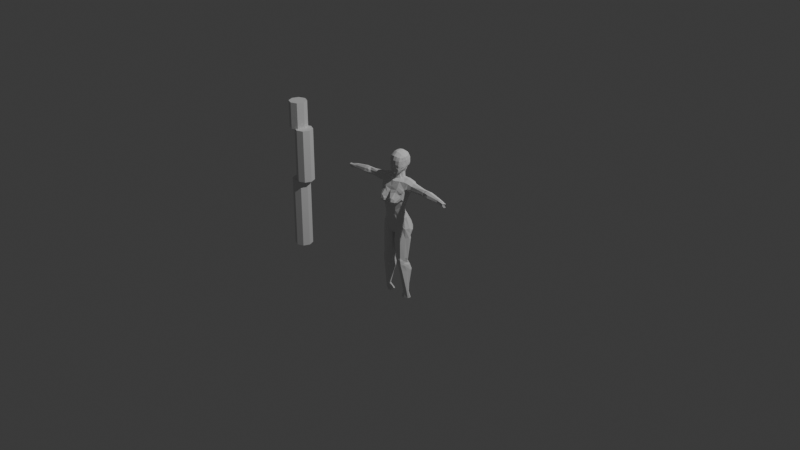 # Source: lp_body.blend  (saved by Blender 4.0.36; exported with 4.5.12 LTS)
import bpy
from mathutils import Matrix  # noqa: F401  (used for matrix-valued properties, if any)

bpy.ops.wm.read_factory_settings(use_empty=True)
scene = bpy.context.scene
scene.name = 'Scene'

# ---- collections
col_collection = bpy.data.collections.new('Collection'); scene.collection.children.link(col_collection)

# ---- world
world_world = bpy.data.worlds.new('World'); scene.world = world_world
world_world.use_nodes = True; world_world.node_tree.nodes.clear()
_N = world_world.node_tree.nodes; _L = world_world.node_tree.links
n0 = _N.new('ShaderNodeOutputWorld'); n0.name = 'World Output'; n0.location = (300, 300)
n1 = _N.new('ShaderNodeBackground'); n1.name = 'Background'; n1.location = (10, 300)
n1.inputs[0].default_value = (0.05088, 0.05088, 0.05088, 1.0)
_L.new(n1.outputs[0], n0.inputs[0])
n0.is_active_output = True
world_world.color = (0.05088, 0.05088, 0.05088)
world_world.use_sun_shadow = False
world_world.sun_shadow_jitter_overblur = 0.0

# ---- cameras
cam_camera = bpy.data.cameras.new('Camera')
cam_camera.clip_end = 100.0
cam_camera.ortho_scale = 7.314

# ---- lights
light_light = bpy.data.lights.new('Light', 'POINT')
light_light.transmission_factor = 0.0
light_light.use_soft_falloff = False
light_light.energy = 1000.0
light_light.shadow_soft_size = 0.1
light_light.shadow_maximum_resolution = 0.006
light_light.use_absolute_resolution = True

# ---- meshes
me_cylinder = bpy.data.meshes.new('Cylinder')
me_cylinder.from_pydata([(0.1219, 0.02889, -0.8503), (0.6912, -0.01648, 0.3856), (0.1529, 0.01781, -0.8503), (0.6763, -0.02089, 0.3779), (0.1692, -0.002801, -0.8503), (0.6742, -0.02816, 0.3652), (0.1576, -0.02796, -0.8503), (0.6695, -0.04953, 0.3712), (0.1212, -0.04791, -0.8503), (0.6717, -0.06609, 0.3937), (0.08338, -0.0436, -0.8503), (0.6715, -0.06629, 0.4169), (0.08698, -0.004794, -0.8503), (0.6724, -0.05138, 0.4248), (0.09523, 0.02922, -0.8503), (0.685, -0.03187, 0.4085), (0.04595, 0.008981, 0.5354), (0.1007, 0.07341, 0.4371), (0.1538, 0.05018, 0.3685), (0.1578, -0.01088, -0.09244), (0.1543, 0.02186, 0.3555), (0.15, -0.0569, -0.04906), (0.1508, -0.0581, 0.3656), (0.097, -0.08575, 0.05149), (0.02796, -0.01474, 0.5239), (0.05529, -0.1041, -0.04877), (0.1322, -0.05208, 0.4595), (0.0179, -0.07609, -0.1289), (0.1305, 0.001072, 0.4845), (0.02089, -0.02845, -0.1086), (0.1133, 0.04739, 0.4727), (0.04188, 0.003377, -0.1388), (0.1333, 0.03083, -0.1337), (0.03483, 0.04875, 0.5198), (0.1525, -0.07701, 0.393), (0.0, 0.06394, 0.5105), (0.0, 0.03262, -0.0797), (0.0, 0.07912, 0.4334), (0.0, -0.04236, 0.4653), (0.0, -0.07842, -0.121), (0.0567, 0.01545, 0.7355), (0.0, -0.03003, -0.1087), (0.0, 0.06094, 0.4614), (0.0, 0.005692, -0.09585), (0.0, -0.07554, 0.4446), (0.0, -0.1239, 0.01973), (0.0, -0.03307, 0.5176), (0.03212, 0.05509, 0.4676), (0.04093, -0.01878, 0.4721), (0.05487, 0.01037, 0.4802), (0.09632, -0.09444, 0.1), (0.06056, -0.1197, 0.1158), (0.1241, -0.01994, 0.1076), (0.07193, 0.01775, 0.09797), (0.1226, -0.05623, 0.09903), (0.0, 0.01035, 0.04128), (0.0, -0.1403, 0.1541), (0.1031, -0.008759, 0.1328), (0.0, 0.004393, 0.06775), (0.06901, -0.1221, 0.1576), (0.07168, -0.1106, 0.06256), (0.1192, -0.0615, 0.1364), (0.05246, -0.02157, 0.7275), (0.09939, -0.09703, 0.1456), (0.06325, 0.01075, 0.1098), (0.0, -0.1377, 0.1881), (0.0, -0.1361, 0.1129), (0.0, 0.04862, -0.06852), (0.1023, 0.07846, -0.01717), (0.04639, 0.085, 0.7096), (0.0, 0.09768, 0.7161), (0.0, -0.02814, 0.7442), (0.0, -0.0678, 0.7075), (0.0, -0.08151, 0.5317), (0.03783, -0.06899, 0.5376), (0.0623, -0.0486, 0.6961), (0.07636, -0.009897, 0.5716), (0.08402, 0.001199, 0.7036), (0.0737, 0.02101, 0.578), (0.0846, 0.02407, 0.7048), (0.0772, 0.04463, 0.7075), (0.05853, 0.04118, 0.5715), (0.06186, -0.04516, 0.5559), (0.07594, -0.02579, 0.6949), (0.3502, 0.0105, 0.4147), (0.3838, 0.01199, 0.4179), (0.4111, 0.01045, 0.4224), (0.4102, 0.002002, 0.3876), (0.375, 0.0003841, 0.3892), (0.3533, 0.003213, 0.3842), (0.4074, -0.01799, 0.3732), (0.3757, -0.01778, 0.3769), (0.3576, -0.01406, 0.3739), (0.4028, -0.0434, 0.3851), (0.3764, -0.03676, 0.3921), (0.3575, -0.03741, 0.39), (0.4113, -0.04743, 0.4364), (0.3851, -0.03882, 0.429), (0.3636, -0.03884, 0.432), (0.4194, -0.02556, 0.4559), (0.3909, -0.02092, 0.45), (0.3677, -0.02488, 0.453), (0.4163, 0.0001464, 0.4462), (0.3919, 0.001263, 0.4457), (0.3558, 0.005274, 0.4443), (0.4036, -0.05504, 0.404), (0.3813, -0.04799, 0.4067), (0.3608, -0.04457, 0.4086), (0.1418, -0.02167, -0.4166), (0.1385, -0.01525, -0.4413), (0.15, -0.01122, -0.4656), (0.1331, -0.06723, -0.412), (0.1369, -0.06312, -0.4398), (0.143, -0.05626, -0.4646), (0.1215, -0.1018, -0.4039), (0.124, -0.09904, -0.4367), (0.1245, -0.09696, -0.4572), (0.07617, -0.1054, -0.4067), (0.08692, -0.09874, -0.4679), (0.0468, -0.05365, -0.4376), (0.05346, -0.05188, -0.4557), (0.05613, -0.05149, -0.4888), (0.05604, 0.003605, -0.4411), (0.05876, -0.001201, -0.4602), (0.05735, 0.003468, -0.4882), (0.08877, 0.02073, -0.429), (0.09394, 0.02433, -0.451), (0.09186, 0.03498, -0.4788), (0.1358, 0.02119, -0.4665), (0.1324, 0.01008, -0.442), (0.126, 0.00293, -0.425), (0.06226, 0.002561, 0.1897), (0.07156, 0.01407, 0.2254), (0.07088, 0.05335, 0.3029), (0.0, 0.007943, 0.1887), (0.0, 0.03054, 0.2296), (0.0, 0.04927, 0.2754), (0.1244, 0.02691, 0.3046), (0.1165, -0.00647, 0.2336), (0.1107, -0.02398, 0.1746), (0.09681, -0.16, 0.2953), (0.07176, -0.1856, 0.2697), (0.1144, -0.1033, 0.2531), (0.1472, -0.004082, 0.3093), (0.1363, -0.03521, 0.2409), (0.1243, -0.05661, 0.1865), (0.149, -0.06158, 0.3268), (0.1368, -0.0721, 0.2638), (0.1232, -0.08029, 0.2073), (0.0, -0.1157, 0.3624), (0.0, -0.1281, 0.2391), (0.1285, 0.006715, -0.381), (0.1422, 0.02917, -0.1793), (0.1593, -0.01163, -0.1602), (0.1475, -0.02584, -0.3818), (0.1413, -0.04961, -0.1536), (0.1383, -0.0565, -0.3825), (0.1162, -0.09906, -0.1414), (0.1153, -0.09695, -0.3776), (0.05434, -0.1115, -0.1384), (0.07387, -0.1054, -0.3823), (0.01288, -0.08126, -0.1933), (0.03484, -0.065, -0.3864), (0.009781, -0.04347, -0.1911), (0.04009, -0.003115, -0.3951), (0.03064, 0.01194, -0.1839), (0.08057, 0.02464, -0.3891), (0.1586, 0.00341, -0.526), (0.1562, -0.01083, -0.7726), (0.1488, -0.03317, -0.5312), (0.1599, -0.02532, -0.7721), (0.13, -0.08191, -0.5267), (0.1531, -0.04117, -0.7645), (0.08267, -0.0768, -0.5413), (0.1308, -0.05038, -0.7565), (0.04312, -0.04056, -0.5562), (0.1124, -0.04687, -0.7712), (0.05049, 0.005057, -0.5473), (0.1146, -0.03007, -0.778), (0.09398, 0.05134, -0.5357), (0.1169, -0.008588, -0.7833), (0.1337, -0.000137, -0.7798), (0.1472, 0.03799, -0.5279), (0.464, 0.01354, 0.4156), (0.6019, -0.009866, 0.416), (0.5974, -0.01042, 0.3946), (0.4602, -0.001871, 0.3913), (0.5908, -0.02724, 0.3826), (0.4545, -0.0243, 0.3717), (0.5912, -0.04131, 0.386), (0.4518, -0.04714, 0.3837), (0.5857, -0.05183, 0.4217), (0.4529, -0.05316, 0.4331), (0.5894, -0.04156, 0.4328), (0.4606, -0.03088, 0.4545), (0.5974, -0.02314, 0.4319), (0.4647, 0.0008778, 0.4455), (0.5902, -0.05784, 0.4025), (0.4524, -0.06312, 0.4043), (0.1868, 0.03362, 0.3791), (0.1669, 0.04006, 0.3771), (0.1811, 0.01248, 0.372), (0.1612, 0.01602, 0.3678), (0.1885, -0.04416, 0.3784), (0.1638, -0.05033, 0.3784), (0.219, -0.04254, 0.4418), (0.1739, -0.04907, 0.455), (0.2217, -0.01032, 0.4636), (0.1875, -0.00487, 0.4756), (0.2148, 0.02797, 0.4536), (0.1911, 0.0378, 0.4642), (0.212, -0.05043, 0.4055), (0.1745, -0.06174, 0.4022), (0.1731, 0.05675, 0.4306), (0.2037, 0.04448, 0.4221), (0.0, 0.01287, 0.754), (0.0, 0.08545, 0.5612), (0.0, 0.1121, 0.6081), (0.0, 0.1161, 0.6615), (0.08468, 0.0001201, 0.6033), (0.08655, 0.01201, 0.6227), (0.09045, 0.009492, 0.6692), (0.05505, 0.09802, 0.6715), (0.04804, 0.104, 0.6112), (0.04092, 0.07316, 0.5702), (0.0, -0.08172, 0.6661), (0.0, -0.0826, 0.6231), (0.0, -0.07695, 0.5914), (0.05546, -0.06377, 0.5929), (0.05725, -0.06688, 0.6216), (0.06293, -0.061, 0.6629), (0.08174, 0.04347, 0.6101), (0.08323, 0.05053, 0.6297), (0.08667, 0.03782, 0.6739), (0.07684, 0.06244, 0.6761), (0.07404, 0.07673, 0.6272), (0.07258, 0.06469, 0.5978), (0.07994, -0.03072, 0.5985), (0.08296, -0.02156, 0.6227), (0.08349, -0.01805, 0.6623), (0.08146, -0.1057, -0.4437), (0.01426, -0.1489, 0.2465), (0.07339, -0.06396, 0.4559), (0.08046, -0.1291, 0.2205), (0.04815, -0.1752, 0.3016), (0.03655, 0.05507, -0.08826), (0.01967, 0.07305, -0.01889), (0.005951, 0.01253, 0.05356), (0.02205, 0.01695, 0.05936), (0.08595, -0.1487, 0.227), (0.1485, -0.07801, 0.3552), (0.1482, -0.08979, 0.3799), (0.1391, -0.09976, 0.2895), (0.1156, -0.1323, 0.2582), (0.0522, 0.02428, 0.0808), (0.02744, 0.07904, -0.05496), (0.02418, 0.00779, 0.07822), (0.07431, -0.09264, 0.4115), (0.0, -0.1021, 0.3936), (0.08361, -0.1688, 0.2407), (0.1053, -0.1618, 0.2636), (0.03909, -0.1765, 0.257), (0.021, -0.141, 0.3369), (0.1337, -0.1092, 0.309), (0.1112, -0.1161, 0.3401), (0.1257, -0.1094, 0.3248), (0.07101, -0.173, 0.305), (0.07561, -0.1112, 0.3799), (0.07227, -0.1244, 0.3545), (0.008088, 0.05857, -0.06368), (0.0, 0.04672, -0.04333), (0.002078, 0.05643, -0.03529), (0.1222, 0.07017, -0.09594), (0.09107, 0.02723, -0.1301), (0.1088, 0.08439, -0.05281), (0.07307, 0.09145, -0.05908), (0.06273, 0.08325, -0.02013), (0.08078, 0.07295, -0.09701), (0.01382, 0.03984, -0.08047), (0.01422, 0.008786, -0.09594), (0.09067, 0.05728, 0.03425), (0.05053, 0.05963, 0.02615), (0.1108, -0.007267, 0.1176), (0.0, 0.03845, -0.001372), (0.002087, 0.04575, 0.0197), (0.01924, 0.0539, 0.02091), (0.137, -0.02746, 0.07687), (0.1613, -0.009951, -0.04805), (0.04908, 0.01381, 0.09886), (0.1505, 0.02182, -0.1274), (0.1347, 0.06424, -0.04277), (0.09941, 0.02287, 0.08554), (0.1439, 0.05512, -0.08216), (0.1249, 0.04501, 0.02393), (0.0724, 0.009781, 0.1166), (0.07893, 0.01335, 0.1076), (0.1603, 0.00994, -0.1157), (0.1029, 0.01093, 0.1041), (0.1416, 0.001958, 0.02133), (0.08186, 0.002866, 0.1231), (0.1228, 0.006634, 0.08283), (0.1611, 0.02306, -0.07324), (0.08572, 0.006609, 0.1171), (0.0, -0.1005, -0.08569), (0.0, -0.1133, -0.04944), (0.1196, -0.03221, 0.1336), (0.1182, -0.04005, 0.1633), (0.09283, 0.000252, 0.2274), (0.09409, -0.01439, 0.1833), (0.08118, 0.006716, 0.2261), (0.08085, -0.007854, 0.187), (0.0212, 0.02676, 0.2285), (0.02715, 0.005156, 0.1893), (0.04834, 0.00356, 0.1896), (0.03812, 0.02266, 0.2275), (0.1265, -0.05496, 0.0702), (0.03872, -0.09181, -0.09953), (0.07184, -0.1041, 0.02454), (0.1206, -0.08947, -0.01861), (0.03082, -0.134, 0.1307), (0.03224, -0.1293, 0.1006), (0.01521, -0.0772, -0.12), (0.03292, -0.131, 0.1756), (0.04847, -0.1037, -0.04281), (0.02973, -0.09116, -0.09431), (0.0411, -0.118, 0.01653), (0.05018, -0.1721, 0.2431), (0.02625, -0.129, 0.224), (0.03774, -0.1509, 0.2308), (0.0, -0.1223, 0.2795), (0.03725, -0.1751, 0.2784), (0.01383, -0.1458, 0.2807), (0.1314, -0.1064, 0.3584), (0.1393, -0.09533, 0.3424), (0.1438, -0.09129, 0.3361), (0.02527, 0.1076, 0.6623), (0.01728, 0.05951, 0.5129), (0.02207, 0.1091, 0.6083), (0.0197, 0.07995, 0.5627), (0.01072, 0.05732, 0.4606), (0.02301, 0.09597, 0.714), (0.0, 0.05254, 0.7489), (0.05586, 0.04812, 0.7346), (0.03328, 0.05013, 0.7441), (0.03331, 0.01261, 0.7474), (0.02709, -0.02308, 0.739), (0.03102, -0.0622, 0.7042), (0.05384, -0.0662, 0.5672), (0.06851, -0.03919, 0.5752), (0.0, -0.07518, 0.562), (0.08211, -0.006226, 0.5858), (0.05752, 0.06612, 0.5822), (0.06872, 0.06604, 0.7114), (0.06295, 0.09039, 0.618), (0.06996, 0.08272, 0.6763), (0.03008, -0.07953, 0.6234), (0.006331, -0.0786, 0.5327), (0.03142, -0.07504, 0.5936), (0.02876, -0.07615, 0.6639), (0.02796, -0.07109, 0.564), (0.07021, -0.03265, 0.6952), (0.06896, -0.0482, 0.594), (0.06267, -0.05381, 0.5712), (0.07043, -0.04673, 0.6206), (0.07265, -0.04132, 0.6619), (0.04904, -0.05996, 0.544), (0.04858, 0.03609, 0.5356), (0.05079, 0.03216, 0.4752), (0.04649, -0.001892, 0.4686), (0.03757, -0.004072, 0.5293), (0.04884, -0.03312, 0.546), (0.0, -0.07412, 0.5235), (0.02982, -0.04986, 0.5332), (0.05929, -0.01927, 0.5578), (0.06573, -0.02754, 0.5631), (0.01356, -0.03632, 0.4667), (0.001782, -0.07108, 0.5242), (0.01024, -0.02958, 0.5185), (0.0182, -0.02322, 0.5202), (0.01574, -0.05757, 0.5286), (0.02383, -0.03098, 0.468)], [], [(184, 1, 3, 185), (185, 3, 5, 187), (187, 5, 7, 189), (189, 7, 9, 197), (197, 9, 11, 191), (191, 11, 13, 193), (3, 1, 15, 13, 11, 9, 7, 5), (193, 13, 15, 195), (195, 15, 1, 184), (0, 2, 4, 6, 8, 10, 12, 14), (165, 31, 273, 32, 152), (163, 29, 31, 165), (161, 27, 29, 163), (159, 316, 27, 161), (157, 318, 25, 159), (155, 21, 318, 157), (21, 315, 23, 318), (153, 19, 21, 155), (19, 287, 286, 315, 21), (152, 32, 289, 296, 19, 153), (45, 325, 320, 66), (49, 16, 369, 368), (47, 33, 366, 367), (28, 49, 368, 48, 26), (29, 41, 43, 279), (131, 64, 288, 313), (25, 317, 325, 323), (30, 47, 367, 49, 28), (303, 324, 323, 304), (57, 282, 297, 302), (26, 48, 242), (27, 321, 39, 41, 29), (17, 37, 42, 339, 47, 30), (356, 376, 379, 74), (47, 339, 336, 33), (40, 79, 80, 342), (62, 83, 77), (54, 52, 305, 61), (269, 271, 246, 255), (50, 54, 61, 63), (56, 319, 322, 65), (58, 247, 55), (146, 143, 20, 22), (50, 63, 59, 51), (251, 257, 267, 332), (137, 133, 17, 18), (143, 137, 18, 20), (251, 332, 333, 250), (38, 375, 377, 46), (57, 302, 299), (32, 273, 277, 272), (66, 320, 319, 56), (67, 270, 271, 269), (222, 335, 340, 69), (278, 269, 255, 245), (40, 342, 343, 344), (225, 358, 346, 72), (16, 78, 76, 373), (62, 345, 346, 75), (233, 79, 77, 221), (234, 80, 79, 233), (221, 77, 83, 239), (370, 372, 24, 369), (33, 224, 351, 366), (62, 77, 79, 40), (228, 347, 362, 361), (209, 104, 84, 214), (104, 103, 85, 84), (103, 102, 86, 85), (207, 101, 104, 209), (101, 100, 103, 104), (100, 99, 102, 103), (205, 98, 101, 207), (98, 97, 100, 101), (97, 96, 99, 100), (211, 107, 98, 205), (107, 106, 97, 98), (106, 105, 96, 97), (203, 95, 107, 211), (95, 94, 106, 107), (94, 93, 105, 106), (201, 92, 95, 203), (92, 91, 94, 95), (91, 90, 93, 94), (199, 89, 92, 201), (89, 88, 91, 92), (88, 87, 90, 91), (214, 84, 89, 199), (84, 85, 88, 89), (85, 86, 87, 88), (182, 128, 110, 167), (128, 129, 109, 110), (129, 130, 108, 109), (167, 110, 113, 169), (110, 109, 112, 113), (109, 108, 111, 112), (169, 113, 116, 171), (113, 112, 115, 116), (112, 111, 114, 115), (171, 116, 118, 173), (118, 240, 120, 121), (120, 240, 117, 119), (173, 118, 121, 175), (115, 240, 118, 116), (175, 121, 124, 177), (121, 120, 123, 124), (120, 119, 122, 123), (177, 124, 127, 179), (124, 123, 126, 127), (123, 122, 125, 126), (179, 127, 128, 182), (127, 126, 129, 128), (126, 125, 130, 129), (59, 63, 148, 142), (142, 148, 147, 252), (141, 260, 140), (61, 305, 306, 145), (138, 144, 145, 306, 139), (144, 138, 137, 143), (57, 299, 308, 139), (139, 308, 307, 138), (138, 307, 309, 132, 133, 137), (63, 61, 145, 148), (148, 145, 144, 147), (147, 144, 143, 146), (17, 133, 136, 37), (133, 132, 314, 311, 135, 136), (132, 131, 313, 314), (130, 151, 154, 108), (151, 152, 153, 154), (108, 154, 156, 111), (154, 153, 155, 156), (111, 156, 158, 114), (156, 155, 157, 158), (114, 158, 160, 117), (158, 157, 159, 160), (117, 160, 162, 119), (160, 159, 161, 162), (119, 162, 164, 122), (162, 161, 163, 164), (122, 164, 166, 125), (164, 163, 165, 166), (125, 166, 151, 130), (166, 165, 152, 151), (14, 180, 181, 0), (180, 179, 182, 181), (12, 178, 180, 14), (178, 177, 179, 180), (10, 176, 178, 12), (176, 175, 177, 178), (8, 174, 176, 10), (174, 173, 175, 176), (6, 172, 174, 8), (172, 171, 173, 174), (4, 170, 172, 6), (170, 169, 171, 172), (2, 168, 170, 4), (168, 167, 169, 170), (0, 181, 168, 2), (181, 182, 167, 168), (102, 196, 183, 86), (196, 195, 184, 183), (99, 194, 196, 102), (194, 193, 195, 196), (96, 192, 194, 99), (192, 191, 193, 194), (105, 198, 192, 96), (198, 197, 191, 192), (93, 190, 198, 105), (190, 189, 197, 198), (90, 188, 190, 93), (188, 187, 189, 190), (87, 186, 188, 90), (186, 185, 187, 188), (86, 183, 186, 87), (183, 184, 185, 186), (17, 213, 200, 18), (213, 214, 199, 200), (18, 200, 202, 20), (200, 199, 201, 202), (20, 202, 204, 22), (202, 201, 203, 204), (22, 204, 212, 34), (204, 203, 211, 212), (34, 212, 206, 26), (212, 211, 205, 206), (26, 206, 208, 28), (206, 205, 207, 208), (28, 208, 210, 30), (208, 207, 209, 210), (30, 210, 213, 17), (210, 209, 214, 213), (215, 71, 345, 344), (75, 230, 364, 360), (230, 229, 363, 364), (229, 228, 361, 363), (69, 352, 354, 222), (222, 354, 353, 223), (223, 353, 351, 224), (76, 350, 348, 82, 374), (219, 220, 238, 237), (220, 221, 239, 238), (81, 236, 231, 78), (236, 235, 232, 231), (235, 234, 233, 232), (78, 231, 219, 350, 76), (231, 232, 220, 219), (232, 233, 221, 220), (73, 356, 359, 349), (227, 357, 355, 226), (226, 355, 358, 225), (33, 336, 338, 224), (224, 338, 337, 223), (223, 337, 335, 222), (117, 240, 115, 114), (242, 48, 380, 375, 38, 44), (241, 328, 326, 261), (277, 273, 31, 245), (52, 286, 298, 300), (43, 36, 278, 279), (68, 276, 281, 280), (36, 67, 269, 278), (279, 278, 245, 31), (254, 248, 256, 288), (271, 270, 283, 284), (272, 277, 275, 274), (244, 141, 266), (150, 327, 328, 241), (250, 252, 147, 146), (251, 250, 22, 34), (260, 259, 249, 253), (246, 271, 284, 285), (254, 281, 285, 248), (276, 275, 255, 246), (274, 275, 276, 68), (256, 248, 247, 58), (275, 277, 245, 255), (140, 264, 268, 266), (22, 250, 146), (34, 242, 257, 251), (242, 44, 258, 257), (242, 34, 26), (250, 333, 334), (259, 260, 141), (252, 263, 253, 142), (261, 330, 331, 241), (142, 253, 249, 243), (59, 142, 243), (59, 243, 327, 322), (261, 141, 330), (261, 326, 141), (241, 331, 329, 150), (263, 265, 260, 253), (265, 264, 140, 260), (262, 268, 267, 149), (267, 268, 264, 332), (266, 268, 262, 244), (266, 141, 140), (267, 257, 258, 149), (279, 31, 29), (280, 281, 254, 53), (284, 283, 55, 247), (285, 284, 247, 248), (280, 291, 293, 68), (285, 281, 276, 246), (274, 290, 292, 272), (272, 292, 289, 32), (288, 64, 53, 254), (292, 290, 298, 301), (294, 295, 53, 64), (289, 292, 301, 296), (293, 290, 274, 68), (293, 291, 297, 300), (295, 291, 280, 53), (301, 298, 286, 287), (296, 301, 287, 19), (299, 302, 295, 294), (302, 297, 291, 295), (300, 298, 290, 293), (300, 297, 282, 52), (27, 316, 324, 321), (317, 23, 60), (306, 305, 57, 139), (305, 52, 282, 57), (308, 299, 294, 310), (307, 308, 310, 309), (310, 294, 64, 131), (309, 310, 131, 132), (312, 256, 58, 134), (311, 312, 134, 135), (313, 288, 256, 312), (314, 313, 312, 311), (315, 286, 52, 54), (23, 315, 54, 50), (23, 50, 51, 60), (25, 318, 23, 317), (316, 159, 25), (322, 319, 51, 59), (321, 324, 303, 39), (320, 325, 317, 60), (319, 320, 60, 51), (323, 324, 316, 25), (323, 325, 45, 304), (263, 252, 250, 334), (322, 327, 150, 65), (326, 328, 249, 259), (141, 326, 259), (328, 327, 243, 249), (329, 331, 262, 149), (331, 330, 244, 262), (330, 141, 244), (334, 333, 265, 263), (333, 332, 264, 265), (338, 336, 35, 216), (340, 335, 218, 70), (337, 338, 216, 217), (335, 337, 217, 218), (336, 339, 42, 35), (80, 352, 342), (342, 69, 340, 343), (340, 70, 341, 343), (345, 62, 40, 344), (343, 341, 215, 344), (346, 345, 71, 72), (348, 362, 365, 82), (349, 359, 357, 227), (348, 350, 219, 237), (83, 62, 75, 360), (352, 69, 342), (352, 80, 234, 354), (354, 234, 235, 353), (353, 235, 236, 351), (81, 366, 351, 236), (346, 358, 230, 75), (359, 356, 74, 347), (355, 357, 228, 229), (357, 359, 347, 228), (358, 355, 229, 230), (364, 363, 238, 239), (361, 362, 348, 237), (365, 362, 347, 74), (363, 361, 237, 238), (360, 364, 239, 83), (367, 366, 16, 49), (368, 369, 24, 48), (82, 370, 373, 374), (365, 372, 370, 82), (78, 16, 366, 81), (374, 373, 76), (373, 370, 369, 16), (24, 372, 379, 378), (377, 376, 371, 46), (376, 356, 73, 371), (377, 375, 380, 378), (378, 379, 376, 377), (74, 379, 372, 365), (378, 380, 48, 24)])
_uv = me_cylinder.uv_layers.new(name='UVMap')
_uv.uv.foreach_set('vector', [0.9795, 0.9879, 0.9814, 1.018, 0.8981, 1.018, 0.8956, 0.9876, 0.8581, 0.9866, 0.8599, 1.02, 0.7711, 1.02, 0.7692, 0.9863, 0.7308, 0.9863, 0.7289, 1.02, 0.6401, 1.02, 0.6419, 0.9866, 0.6044, 0.9876, 0.6022, 1.018, 0.5188, 1.018, 0.5202, 0.9883, 0.4788, 0.9886, 0.4788, 1.016, 0.3955, 1.017, 0.3946, 0.9893, 0.3579, 0.9897, 0.3589, 1.015, 0.2701, 1.015, 0.2691, 0.9899, 0.3611, 0.3725, 0.2492, 0.4232, 0.1372, 0.3725, 0.09083, 0.25, 0.1372, 0.1275, 0.2492, 0.0768, 0.3611, 0.1275, 0.4075, 0.25, 0.2309, 0.9899, 0.2299, 1.015, 0.1411, 1.015, 0.1421, 0.9897, 0.1053, 0.9893, 0.1043, 1.016, 0.02099, 1.016, 0.02142, 0.989, 0.5527, 0.4053, 0.6625, 0.3601, 0.7067, 0.2519, 0.6568, 0.1481, 0.5485, 0.0978, 0.4446, 0.136, 0.4012, 0.2482, 0.4465, 0.359, 0.2406, 0.6996, 0.242, 0.7236, 0.1747, 0.7263, 0.1245, 0.7283, 0.1255, 0.7001, 0.2928, 0.696, 0.3025, 0.7315, 0.1765, 0.7206, 0.1778, 0.6961, 0.3222, 0.6961, 0.3235, 0.7206, 0.2107, 0.7293, 0.2072, 0.696, 0.3745, 0.7001, 0.3039, 0.7254, 0.258, 0.7236, 0.2594, 0.6996, 0.5029, 0.6919, 0.5036, 0.705, 0.3852, 0.7187, 0.3866, 0.6924, 0.701, 0.6806, 0.7029, 0.7099, 0.582, 0.6923, 0.5827, 0.6802, 0.7029, 0.7099, 0.7063, 0.736, 0.5834, 0.7188, 0.582, 0.6923, 0.9173, 0.6802, 0.9188, 0.7078, 0.7971, 0.7099, 0.799, 0.6806, 0.9165, 0.7188, 0.9166, 0.7245, 0.9167, 0.7326, 0.7937, 0.736, 0.7944, 0.7215, 1.113, 0.6924, 1.115, 0.7187, 1.064, 0.7199, 1.032, 0.7207, 0.9956, 0.7217, 0.9971, 0.6919, -0.47, -0.6605, -0.1666, -0.1921, -0.05486, 0.009685, -0.467, -0.6688, 0.2496, 0.8152, 0.2323, 0.8163, 0.296, 0.8124, 0.3237, 0.8107, 0.1258, 0.8077, 0.1677, 0.8102, 0.2315, 0.8141, 0.2227, 0.8136, 0.2504, 0.8475, 0.2497, 0.8219, 0.3239, 0.8174, 0.3744, 0.8143, 0.3753, 0.8434, 0.2125, 0.6704, 0.2361, 0.6711, 0.1334, 0.6721, 0.1135, 0.6714, 0.0, 0.3225, 0.0, 0.1501, 0.0, -0.06427, 0.0, 0.09761, 0.386, 0.7213, 0.2852, 0.5054, -0.1666, -0.1921, 0.1305, 0.2438, 0.1247, 0.8434, 0.1256, 0.8143, 0.2225, 0.8202, 0.2503, 0.8219, 0.2496, 0.8475, 0.0, 0.0, 0.1712, 0.2933, 0.1305, 0.2438, 0.0, 0.0, 0.8243, 0.6912, 0.8847, 0.7336, 0.6396, 0.5819, 0.627, 0.5694, 0.3752, 0.8441, 0.3752, 0.8119, 0.4992, 0.7937, 0.4135, 0.6697, 0.3953, 0.6706, 0.3761, 0.6716, 0.2784, 0.6712, 0.298, 0.6703, 0.0, 0.8333, 7.737e-06, -0.7003, 0.1262, 0.7853, 0.126, 0.8134, 0.1256, 0.855, 0.125, 1.062, -0.06027, -0.156, -0.2802, -0.7205, -0.3085, -0.7897, 0.08772, 0.2336, 0.1256, 0.8143, 0.1259, 0.8012, 0.1595, 0.8073, 0.1593, 0.8172, 0.5121, 0.8395, 0.5848, 0.8542, 0.5202, 0.8452, 0.4354, 0.8309, 0.09578, 0.8351, 0.03766, 0.8476, 0.128, 0.8533, 0.7927, 0.7515, 0.9171, 0.7563, 0.8437, 0.7648, 0.7988, 0.7631, 0.02432, -0.3784, 0.01773, -0.3757, 0.001139, -0.4192, 0.04375, -0.145, 0.5832, 0.7565, 0.7076, 0.7517, 0.7015, 0.7633, 0.5769, 0.7681, -0.4604, -0.6582, -0.1606, -0.228, -0.1768, -0.2489, -0.4582, -0.6532, 0.0, 0.8379, 0.0, -0.3744, 0.0, -0.6351, 0.5995, 0.8187, 0.7177, 0.8186, 0.7195, 0.8275, 0.6032, 0.8292, 0.5568, 0.7355, 0.4805, 0.6567, 0.08289, 0.1382, 0.138, 0.2031, 0.4857, 0.826, -0.112, -0.1655, 0.3107, 0.5277, 0.4799, 0.8231, 0.9493, 0.8142, 1.034, 0.8159, 1.0, 0.8333, 0.9303, 0.8268, 0.7826, 0.8185, 0.9008, 0.8186, 0.8969, 0.8292, 0.7807, 0.8274, 0.4857, 0.826, 0.4799, 0.8231, 0.5032, 0.8115, 0.5113, 0.8151, 0.3738, 0.7924, 0.3739, 0.7955, 0.3397, 0.7989, 0.3395, 0.7949, 0.8243, 0.6912, 0.627, 0.5694, 0.6069, 0.5494, 0.1245, 0.7283, 0.1747, 0.7263, 0.1481, 0.6771, 0.08273, 0.5468, -0.467, -0.6688, -0.175, -0.2535, -0.1605, -0.224, -0.4603, -0.6495, -0.004763, -0.7149, 0.0003085, -0.6462, 0.0212, -0.3367, 0.02432, -0.3784, 0.268, 0.8216, 0.2665, 0.8076, 0.3077, 0.813, 0.3012, 0.8236, 0.05334, -0.182, 0.02432, -0.3784, 0.03813, -0.1889, 0.1216, 0.3913, 0.4757, 0.8314, 0.4038, 0.8269, 0.366, 0.8197, 0.4319, 0.8251, 0.2339, 0.8038, 0.2333, 0.8175, 0.1967, 0.8183, 0.1964, 0.8039, 0.19, 0.8189, 0.1878, 0.8191, 0.2807, 0.8134, 0.2928, 0.8126, 0.09935, 0.8293, 0.09398, 0.8222, -0.04448, 0.8224, 0.000283, 0.8309, 0.1582, 0.8209, 0.1416, 0.8219, 0.2303, 0.8165, 0.2776, 0.8136, 0.3547, 0.8217, 0.3846, 0.8235, 0.4562, 0.8279, 0.4391, 0.8268, 0.2573, 0.8148, 0.2235, 0.8169, 0.3092, 0.8117, 0.3405, 0.8097, 0.2022, 0.5338, -0.001313, -0.0586, 0.2796, 0.6827, 0.339, 0.9046, 0.1573, 0.8038, 0.1834, 0.8138, 0.2228, 0.8191, 0.2096, 0.8088, 0.104, 0.8392, 0.2767, 0.8568, 0.482, 0.8562, 0.4291, 0.8384, 0.3033, 0.8212, 0.3245, 0.8207, 0.322, 0.8277, 0.304, 0.831, 0.1267, 0.862, 0.1168, 0.9203, 0.02113, 0.9094, 0.02729, 0.8479, 0.1148, 0.9174, 0.1123, 0.9286, 0.0213, 0.9219, 0.02243, 0.9109, 0.112, 0.9279, 0.1094, 0.9389, 0.02041, 0.9329, 0.02159, 0.922, 0.2817, 0.8747, 0.2361, 0.9211, 0.1455, 0.9176, 0.1913, 0.8708, 0.2359, 0.9204, 0.2345, 0.9311, 0.1447, 0.9289, 0.1458, 0.9184, 0.2346, 0.9309, 0.2332, 0.9414, 0.1437, 0.9395, 0.1448, 0.929, 0.3083, 0.8729, 0.3545, 0.9176, 0.2639, 0.9211, 0.2101, 0.8775, 0.3542, 0.9184, 0.3553, 0.9289, 0.2655, 0.9311, 0.2641, 0.9204, 0.3552, 0.929, 0.3563, 0.9395, 0.2668, 0.9414, 0.2654, 0.9309, 0.3983, 0.8648, 0.4789, 0.9094, 0.3832, 0.9203, 0.3114, 0.877, 0.4776, 0.9109, 0.4787, 0.9219, 0.3877, 0.9286, 0.3852, 0.9174, 0.4784, 0.922, 0.4796, 0.9329, 0.3906, 0.9389, 0.388, 0.9279, 0.7114, 0.8134, 0.6157, 0.8958, 0.5189, 0.9085, 0.6118, 0.8292, 0.6141, 0.8983, 0.6131, 0.91, 0.5213, 0.9179, 0.5208, 0.9061, 0.6129, 0.9106, 0.6122, 0.922, 0.5223, 0.9294, 0.5217, 0.9178, 0.8142, 0.8004, 0.7368, 0.8912, 0.6458, 0.8961, 0.7114, 0.8071, 0.7365, 0.8921, 0.7357, 0.9046, 0.6455, 0.9079, 0.6462, 0.8953, 0.7358, 0.9048, 0.735, 0.9172, 0.6451, 0.9204, 0.6457, 0.9078, 0.8095, 0.8039, 0.8542, 0.8961, 0.7632, 0.8912, 0.7228, 0.7971, 0.8538, 0.8953, 0.8545, 0.9079, 0.7643, 0.9046, 0.7635, 0.8921, 0.8543, 0.9078, 0.8549, 0.9204, 0.765, 0.9172, 0.7642, 0.9048, 0.9354, 0.8272, 0.9811, 0.9085, 0.8843, 0.8958, 0.8403, 0.8123, 0.9792, 0.9061, 0.9787, 0.9179, 0.8869, 0.91, 0.8859, 0.8983, 0.9783, 0.9178, 0.9777, 0.9294, 0.8878, 0.922, 0.8871, 0.9106, 1.12, 0.6066, 1.106, 0.6236, 1.02, 0.6198, 1.022, 0.6023, 1.106, 0.6245, 1.107, 0.631, 1.02, 0.6264, 1.019, 0.6195, 1.106, 0.631, 1.107, 0.6376, 1.021, 0.6334, 1.02, 0.6263, 0.9213, 0.5938, 0.904, 0.6096, 0.8182, 0.6084, 0.8246, 0.5924, 0.9039, 0.6102, 0.9047, 0.6167, 0.8183, 0.6151, 0.818, 0.6085, 0.9044, 0.6167, 0.9051, 0.6231, 0.8182, 0.6217, 0.818, 0.615, 0.6956, 0.5922, 0.6818, 0.6084, 0.596, 0.6096, 0.599, 0.5936, 0.682, 0.6085, 0.6817, 0.6151, 0.5953, 0.6167, 0.5961, 0.6102, 0.682, 0.615, 0.6818, 0.6217, 0.5949, 0.6231, 0.5956, 0.6167, 0.4862, 0.6029, 0.48, 0.6204, 0.3933, 0.6246, 0.3881, 0.6084, 0.3933, 0.6246, 0.4354, 0.6267, 0.3031, 0.6403, 0.2638, 0.6353, 0.3031, 0.6403, 0.414, 0.634, 0.3504, 0.6443, 0.3036, 0.647, 0.3495, 0.6111, 0.3506, 0.6306, 0.2638, 0.6353, 0.2511, 0.6171, 0.5953, 0.6167, 0.4043, 0.6293, 0.3933, 0.6246, 0.5961, 0.6102, 0.297, 0.614, 0.3026, 0.6336, 0.2168, 0.6354, 0.2003, 0.616, 0.3025, 0.6336, 0.3031, 0.6403, 0.2169, 0.6425, 0.2166, 0.6361, 0.3029, 0.6403, 0.3036, 0.647, 0.2169, 0.6492, 0.2166, 0.6427, 0.2794, 0.6154, 0.2832, 0.6354, 0.1974, 0.6336, 0.1828, 0.6133, 0.2834, 0.6361, 0.2831, 0.6425, 0.1969, 0.6403, 0.1975, 0.6336, 0.2834, 0.6427, 0.2831, 0.6492, 0.1964, 0.647, 0.1971, 0.6403, 0.2403, 0.6166, 0.2363, 0.6356, 0.1496, 0.6313, 0.1424, 0.6116, 0.237, 0.6367, 0.2362, 0.643, 0.1495, 0.6379, 0.1496, 0.631, 0.2366, 0.6433, 0.2359, 0.6497, 0.1497, 0.645, 0.1498, 0.638, 0.361, 0.7489, 0.492, 0.7614, 0.5117, 0.7816, 0.3958, 0.7738, 0.396, 0.7738, 0.5118, 0.7816, 0.5313, 0.7979, 0.4882, 0.7966, 0.431, 0.7949, 0.4683, 0.796, 0.4657, 0.816, 0.7866, 0.7773, 0.8315, 0.7755, 0.8565, 0.7915, 0.7858, 0.7935, 0.9047, 0.8044, 0.7841, 0.806, 0.7147, 0.7936, 0.8565, 0.7915, 0.9088, 0.7901, 0.7841, 0.806, 0.9047, 0.8044, 0.9011, 0.8186, 0.7826, 0.8186, 1.009, 0.761, 1.061, 0.756, 1.033, 0.7783, 0.9889, 0.7813, 0.9889, 0.7814, 1.033, 0.7783, 1.022, 0.7961, 0.9692, 0.7977, 0.9691, 0.7978, 1.022, 0.7961, 1.048, 0.7953, 1.069, 0.7946, 1.034, 0.8159, 0.9494, 0.8142, 0.5891, 0.7724, 0.7139, 0.7775, 0.7146, 0.7936, 0.5918, 0.7902, 0.592, 0.7903, 0.7147, 0.7936, 0.7162, 0.8061, 0.5955, 0.8045, 0.5957, 0.8045, 0.7162, 0.8061, 0.7177, 0.8186, 0.5992, 0.8187, 0.0, 0.8333, 0.0, 0.6645, 0.0, -0.7088, 0.0, -0.7065, 0.0, 0.6641, 0.0, 0.4939, 0.0, -0.06951, 0.0, -0.3635, 0.0, -0.7118, 0.0, -0.7082, 0.0, 0.4933, 0.0, 0.3232, 0.0, 0.09794, 0.0, -0.06944, 1.107, 0.6383, 1.108, 0.6654, 1.019, 0.6635, 1.02, 0.6326, 1.107, 0.6648, 1.112, 0.692, 0.9963, 0.6916, 1.018, 0.6629, 0.9049, 0.6232, 0.9063, 0.6517, 0.8159, 0.6514, 0.8178, 0.621, 0.9054, 0.6513, 0.917, 0.6799, 0.7987, 0.6804, 0.815, 0.6509, 0.6822, 0.621, 0.6841, 0.6514, 0.5937, 0.6517, 0.5951, 0.6232, 0.685, 0.6509, 0.7013, 0.6804, 0.583, 0.6799, 0.5946, 0.6513, 0.4797, 0.6326, 0.481, 0.6635, 0.3916, 0.6654, 0.3931, 0.6383, 0.4825, 0.6629, 0.5037, 0.6916, 0.3875, 0.692, 0.3932, 0.6648, 0.3504, 0.6443, 0.3509, 0.6736, 0.2621, 0.6751, 0.2637, 0.6503, 0.3515, 0.6733, 0.3754, 0.6997, 0.2604, 0.6992, 0.2627, 0.6749, 0.3035, 0.6464, 0.3044, 0.6718, 0.2156, 0.6726, 0.2168, 0.6491, 0.3042, 0.6719, 0.3225, 0.6958, 0.2075, 0.6958, 0.2154, 0.6727, 0.2832, 0.6491, 0.2844, 0.6726, 0.1956, 0.6718, 0.1965, 0.6464, 0.2846, 0.6727, 0.2925, 0.6958, 0.1775, 0.6958, 0.1958, 0.6719, 0.2363, 0.6503, 0.2379, 0.6751, 0.1491, 0.6736, 0.1496, 0.6443, 0.2373, 0.6749, 0.2396, 0.6992, 0.1246, 0.6997, 0.1485, 0.6733, 0.2289, 0.5445, 0.2333, 0.5873, 0.1495, 0.5832, 0.1477, 0.5436, 0.2334, 0.5873, 0.2403, 0.6169, 0.1425, 0.6121, 0.1496, 0.5832, 0.285, 0.5422, 0.2807, 0.5854, 0.1981, 0.5837, 0.2035, 0.5394, 0.2808, 0.5854, 0.2794, 0.6156, 0.1828, 0.6136, 0.1982, 0.5837, 0.3051, 0.5402, 0.3019, 0.5837, 0.2193, 0.5854, 0.2211, 0.5423, 0.3018, 0.5837, 0.297, 0.6139, 0.2004, 0.6159, 0.2192, 0.5854, 0.3498, 0.5469, 0.3508, 0.5826, 0.2668, 0.5871, 0.2703, 0.5458, 0.3507, 0.5826, 0.3496, 0.6107, 0.2513, 0.6167, 0.2667, 0.5871, 0.4811, 0.5445, 0.4785, 0.5762, 0.3948, 0.5801, 0.3943, 0.546, 0.4787, 0.5762, 0.4862, 0.6026, 0.3881, 0.6081, 0.3949, 0.5802, 0.6809, 0.5359, 0.6794, 0.5678, 0.5969, 0.5689, 0.6023, 0.5399, 0.6796, 0.5678, 0.6955, 0.592, 0.5989, 0.5934, 0.5971, 0.5689, 0.9027, 0.5358, 0.9031, 0.5689, 0.8206, 0.5678, 0.823, 0.536, 0.9029, 0.5689, 0.9213, 0.5938, 0.8247, 0.5924, 0.8204, 0.5678, 1.104, 0.5428, 1.105, 0.5793, 1.021, 0.5758, 1.021, 0.5399, 1.105, 0.5793, 1.12, 0.6068, 1.022, 0.6026, 1.021, 0.5758, 0.1079, 0.9366, 0.1068, 0.9633, 0.02139, 0.9616, 0.02172, 0.9344, 0.1066, 0.9629, 0.1055, 0.9897, 0.02119, 0.9888, 0.02158, 0.9617, 0.2331, 0.9406, 0.232, 0.9653, 0.143, 0.9647, 0.1439, 0.9398, 0.232, 0.9652, 0.2309, 0.99, 0.142, 0.9897, 0.143, 0.9648, 0.3561, 0.9398, 0.357, 0.9647, 0.268, 0.9653, 0.2669, 0.9406, 0.357, 0.9648, 0.358, 0.9897, 0.2691, 0.99, 0.268, 0.9652, 0.4783, 0.9344, 0.4786, 0.9616, 0.3932, 0.9633, 0.3921, 0.9366, 0.4786, 0.9615, 0.4794, 0.9879, 0.3947, 0.9894, 0.3934, 0.9629, 0.61, 0.9255, 0.6074, 0.9562, 0.5218, 0.9581, 0.5236, 0.9279, 0.6072, 0.9565, 0.6044, 0.9875, 0.5196, 0.9891, 0.5218, 0.9582, 0.7347, 0.9185, 0.7327, 0.9523, 0.6436, 0.9532, 0.6454, 0.9196, 0.7327, 0.9524, 0.7308, 0.9862, 0.6418, 0.9867, 0.6437, 0.9531, 0.8546, 0.9196, 0.8564, 0.9532, 0.7673, 0.9523, 0.7653, 0.9185, 0.8563, 0.9531, 0.8582, 0.9867, 0.7692, 0.9862, 0.7672, 0.9524, 0.9764, 0.9279, 0.9782, 0.9581, 0.8926, 0.9562, 0.89, 0.9255, 0.978, 0.9579, 0.9798, 0.9882, 0.8954, 0.9871, 0.8928, 0.9565, 1.0, 0.8333, 0.9969, 0.8577, 0.897, 0.8392, 0.8744, 0.8215, 0.9953, 0.8566, 0.9752, 0.8642, 0.8774, 0.8494, 0.8934, 0.8372, 0.8741, 0.819, 0.8569, 0.8317, 0.7649, 0.8239, 0.749, 0.8141, 0.8572, 0.8317, 0.7927, 0.8365, 0.7274, 0.8285, 0.7648, 0.8241, 0.751, 0.8141, 0.7351, 0.8239, 0.6431, 0.8317, 0.6259, 0.819, 0.7352, 0.8241, 0.6869, 0.8393, 0.6212, 0.8482, 0.6428, 0.8317, 0.6256, 0.8215, 0.6032, 0.839, 0.5035, 0.8571, 0.5, 0.8333, 0.607, 0.8367, 0.5909, 0.8528, 0.5276, 0.864, 0.5052, 0.8559, 0.5, 0.8333, 0.4607, 0.8624, 0.3615, 0.8786, 0.3755, 0.8436, 0.461, 0.8628, 0.4927, 0.8682, 0.4359, 0.876, 0.3611, 0.8782, 0.3752, 0.8436, 0.3474, 0.8757, 0.2564, 0.8811, 0.2505, 0.8472, 0.3461, 0.8777, 0.3864, 0.8835, 0.3013, 0.888, 0.2547, 0.8825, 0.2495, 0.8472, 0.2436, 0.8811, 0.1526, 0.8757, 0.1248, 0.8436, 0.2453, 0.8825, 0.249, 0.8912, 0.178, 0.8834, 0.1539, 0.8777, 0.1245, 0.8436, 0.1381, 0.8781, 0.03893, 0.8619, 0.0, 0.8333, 0.1389, 0.8781, 0.1298, 0.8813, 0.05794, 0.8733, 0.03867, 0.8623, 0.2606, 0.8092, 0.109, 0.8087, 0.1298, 0.8223, 0.37, 0.8252, 0.2042, 0.8292, 0.2401, 0.8286, 0.2398, 0.8376, 0.204, 0.8367, 0.2341, 0.8257, 0.2693, 0.8237, 0.2683, 0.8344, 0.2331, 0.8355, 0.2828, 0.8195, 0.3198, 0.8175, 0.3174, 0.8268, 0.2837, 0.8301, 0.3019, 0.8252, 0.3044, 0.8339, 0.2713, 0.8309, 0.2659, 0.8245, 0.2735, 0.8249, 0.2824, 0.8324, 0.2491, 0.83, 0.2384, 0.8229, 0.2298, 0.8172, 0.2421, 0.8248, 0.2105, 0.8228, 0.1928, 0.8152, 0.2902, 0.8128, 0.2811, 0.8133, 0.3632, 0.8083, 0.379, 0.8074, 0.3357, 0.81, 0.2702, 0.814, 0.2345, 0.8162, 0.3267, 0.8106, 0.356, 0.8088, 0.2548, 0.815, 0.2271, 0.8167, 0.3053, 0.8119, 0.3421, 0.8096, 0.2171, 0.8132, 0.2395, 0.8146, 0.3086, 0.8188, 0.2839, 0.8173, 0.2326, 0.8142, 0.2599, 0.8159, 0.3267, 0.82, 0.3061, 0.8187, 0.3223, 0.8197, 0.3469, 0.8212, 0.4224, 0.8258, 0.3989, 0.8244, 0.1672, 0.8203, 0.1169, 0.8234, 0.2624, 0.8145, 0.2752, 0.8137, 0.275, 0.8137, 0.1562, 0.821, 0.1334, 0.8224, 0.236, 0.8161, 0.2722, 0.8139, 0.155, 0.8211, 0.1399, 0.822, 0.2302, 0.8165, 0.2752, 0.8137, 0.3332, 0.7997, 0.332, 0.803, 0.3156, 0.8107, 0.3187, 0.797, 0.32, 0.794, 0.3167, 0.8113, 0.2813, 0.8135, 0.282, 0.7975, 0.2731, 0.7998, 0.2709, 0.8173, 0.2355, 0.8176, 0.2356, 0.8006, 0.1617, 0.8161, 0.1623, 0.807, 0.1985, 0.8063, 0.1991, 0.8167, 0.1996, 0.8174, 0.1995, 0.8051, 0.2374, 0.8053, 0.236, 0.8195, 0.2328, 0.8221, 0.234, 0.8084, 0.2697, 0.8099, 0.2713, 0.8253, 0.3504, 0.6443, 0.3865, 0.6365, 0.5953, 0.6167, 0.4797, 0.6326, 0.4992, 0.7937, 0.3752, 0.8119, 0.3753, 0.8001, 0.3753, 0.7909, 0.3753, 0.7874, 0.4987, 0.7688, -0.1303, -0.1953, -0.1192, -0.1779, 0.199, 0.3356, 0.06695, 0.1234, 0.1413, 0.6661, 0.1747, 0.7263, 0.242, 0.7236, 0.1701, 0.7235, 0.9171, 0.7563, 0.968, 0.7338, 0.8109, 0.6335, 0.6443, 0.5878, 0.05371, -0.1079, -0.01347, -0.8824, 0.02698, -0.527, 0.07446, 0.1524, 0.0, 0.1872, 0.0, -0.08335, 0.0, -0.03734, 0.0, 0.2073, -0.01081, -0.7612, -0.004261, -0.6958, 0.02432, -0.3784, 0.04005, -0.2913, 0.08053, 0.1851, 0.08298, -0.08788, 0.1409, 0.469, 0.08645, 0.6697, 0.0, 0.1477, 0.0, -0.1123, 0.0, -0.3029, 0.0, -0.06427, 0.02022, -0.3377, 0.0003085, -0.6462, 0.002445, -0.5798, 0.01124, -0.3284, 0.08273, 0.5468, 0.01537, 0.73, 0.2201, 0.1456, 0.4511, 0.4039, -0.1229, -0.1831, 0.2958, 0.4939, 0.1197, 0.2113, -0.3917, -0.6171, -0.2507, -0.3904, -0.1192, -0.1779, -0.1303, -0.1953, 0.5111, 0.8151, 0.4883, 0.7966, 0.5313, 0.798, 0.5508, 0.8143, 0.4857, 0.826, 0.5113, 0.8151, 0.5697, 0.8268, 0.5, 0.8333, 0.4681, 0.796, 0.4177, 0.787, -0.1113, -0.1656, 0.2398, 0.4004, 0.003772, -0.3944, 0.01716, -0.3822, 0.008198, -0.3601, 0.0006641, -0.2313, 0.0, 0.1106, 0.0, -0.03918, 0.0, -0.211, 0.0, -0.03727, 0.05073, -0.1059, 0.2201, 0.1456, 0.02683, -0.1376, -0.03407, -0.4855, 0.4511, 0.4039, 0.2201, 0.1456, 0.06453, -0.01941, 0.0, 0.1872, 0.0, -0.3029, 0.0, -0.1452, 0.0, -0.3744, 0.0, -0.1258, 0.2201, 0.1456, 0.1394, 0.9142, 0.1206, 0.5578, 0.04023, -0.08734, 0.3983, 0.6641, 0.4361, 0.7342, 0.2009, 0.3441, 0.1197, 0.2113, 0.5697, 0.8268, 0.5113, 0.8151, 0.5509, 0.8143, 0.5, 0.8333, 0.4992, 0.7937, -0.112, -0.1655, 0.4857, 0.826, 0.4992, 0.7937, 0.4987, 0.7688, 0.2275, 0.3507, -0.112, -0.1655, 0.4992, 0.7937, 0.5, 0.8333, 0.3752, 0.8441, 0.5113, 0.8151, 0.5032, 0.8115, 0.4884, 0.8051, 0.4177, 0.787, 0.4681, 0.796, 0.4308, 0.7949, 0.4882, 0.7966, 0.4567, 0.7912, 0.4118, 0.7834, 0.396, 0.7738, 0.06695, 0.1236, -0.03421, -0.03982, -0.09129, -0.1364, -0.1303, -0.1953, 0.1933, 0.3232, 0.2398, 0.4004, -0.1113, -0.1656, -0.09585, -0.1413, 0.361, 0.7489, 0.1933, 0.3232, -0.09585, -0.1413, 0.361, 0.7489, -0.09585, -0.1413, -0.2507, -0.3904, -0.03782, 0.06631, 0.06695, 0.1236, 0.2958, 0.4939, -0.03421, -0.03982, 0.06695, 0.1234, 0.199, 0.3356, 0.2958, 0.4933, -0.1303, -0.1953, -0.09129, -0.1364, -0.2029, -0.3198, -0.3917, -0.6171, 0.4567, 0.7912, 0.493, 0.807, 0.4683, 0.796, 0.4118, 0.7834, 0.493, 0.807, 0.4744, 0.8204, 0.4657, 0.816, 0.4683, 0.796, -0.06295, -0.09354, 0.2009, 0.3441, 0.3107, 0.5277, 0.01162, 0.01787, 0.3107, 0.5277, 0.2009, 0.3441, 0.4361, 0.7342, 0.4606, 0.7795, 0.1197, 0.2113, 0.2009, 0.3441, -0.06295, -0.09354, -0.1229, -0.1831, 0.1197, 0.2113, 0.2958, 0.4939, 0.3983, 0.6641, 0.3107, 0.5277, -0.112, -0.1655, 0.2275, 0.3507, 0.01162, 0.01787, 0.1104, 0.6711, 0.08645, 0.6697, 0.2045, 0.6703, 0.0, 0.197, 0.0, -0.03818, 0.0, 0.1128, 0.0, 0.2038, 0.01003, -0.3336, 0.001968, -0.5871, 0.0, -0.6351, 0.0, -0.3744, 0.001577, -0.2171, 0.008142, -0.3603, 0.0, -0.3744, -0.0002059, -0.1344, 0.07833, 0.2347, 0.2662, 0.3509, 0.2236, 0.328, 0.0, 0.1899, 0.0, -0.2237, 0.0, -0.04112, 0.0, -0.1798, 0.0, -0.4226, 0.4511, 0.4039, 0.5972, 0.4971, 0.8287, 0.6083, 0.7409, 0.5413, 0.7409, 0.5413, 0.8287, 0.6083, 1.064, 0.7199, 1.115, 0.7187, 0.0, -0.06427, 0.0, 0.1501, 0.1739, 0.2896, 0.0115, 0.1312, 0.8287, 0.6083, 0.5972, 0.4971, 0.8109, 0.6335, 0.9117, 0.6715, 0.5075, 0.4846, 0.39, 0.4231, 0.1739, 0.2896, 0.2757, 0.3334, 1.064, 0.7199, 0.8287, 0.6083, 0.9117, 0.6715, 1.032, 0.7207, 0.2236, 0.328, 0.5972, 0.4971, 0.4511, 0.4039, 0.0, 0.1899, 0.2236, 0.328, 0.2662, 0.3509, 0.6396, 0.5819, 0.6443, 0.5878, 0.39, 0.4231, 0.2662, 0.3509, 0.06449, 0.2262, 0.1739, 0.2896, 0.9117, 0.6715, 0.8109, 0.6335, 0.968, 0.7338, 0.9842, 0.7267, 1.032, 0.7207, 0.9117, 0.6715, 0.9842, 0.7267, 0.9956, 0.7217, 0.6069, 0.5494, 0.627, 0.5694, 0.39, 0.4231, 0.5075, 0.4846, 0.627, 0.5694, 0.6396, 0.5819, 0.2662, 0.3509, 0.39, 0.4231, 0.6443, 0.5878, 0.8109, 0.6335, 0.5972, 0.4971, 0.2236, 0.328, 0.6443, 0.5878, 0.6396, 0.5819, 0.8847, 0.7336, 0.9171, 0.7563, 0.4135, 0.6697, 0.4028, 0.6899, 0.1712, 0.2933, 0.3953, 0.6706, 0.3857, 0.7266, 0.5068, 0.7208, 0.3854, 0.7344, 0.8565, 0.7915, 0.8315, 0.7755, 0.9116, 0.7722, 0.9088, 0.7901, 0.8437, 0.7648, 0.9171, 0.7563, 0.9194, 0.7603, 0.9238, 0.7679, 1.033, 0.7783, 1.061, 0.756, 1.084, 0.7537, 1.063, 0.7763, 1.022, 0.7961, 1.033, 0.7783, 1.063, 0.7763, 1.048, 0.7953, 1.063, 0.7763, 1.084, 0.7537, 1.14, 0.7483, 1.105, 0.7734, 1.048, 0.7953, 1.063, 0.7763, 1.104, 0.7734, 1.07, 0.7947, 0.0, -0.2535, 0.0, -0.3029, 0.0, -0.7142, 0.0, -0.7137, 0.0, -0.3631, 0.0, -0.2538, 0.0, -0.7147, 0.0, -0.711, 0.0, 0.09761, 0.0, -0.06427, 0.0, -0.3029, 0.0, -0.2535, 0.0, -0.06944, 0.0, 0.09794, 0.0, -0.2538, 0.0, -0.3631, 0.7937, 0.736, 0.9167, 0.7326, 0.9171, 0.758, 0.7929, 0.752, 0.5834, 0.7188, 0.7063, 0.736, 0.707, 0.752, 0.5828, 0.7579, 0.5068, 0.7208, 0.5568, 0.7355, 0.1394, 0.2015, 0.3854, 0.7344, 0.3852, 0.7187, 0.5036, 0.705, 0.5834, 0.7188, 0.3857, 0.7266, 0.3039, 0.7254, 0.3745, 0.7001, 0.3755, 0.7283, -0.1768, -0.2489, -0.1606, -0.228, 0.1392, 0.2023, 0.09009, 0.1347, 0.3953, 0.6706, 0.1712, 0.2933, 0.0, 0.0, 0.3761, 0.6716, -0.05486, 0.009685, -0.1666, -0.1921, 0.2852, 0.5054, 0.3854, 0.7344, -0.1605, -0.224, -0.175, -0.2535, 0.1368, 0.19, 0.1394, 0.2015, 0.1305, 0.2438, 0.1712, 0.2933, 0.4028, 0.6899, 0.386, 0.7213, 0.1305, 0.2438, -0.1666, -0.1921, -0.47, -0.6605, 0.0, 0.0, 0.4567, 0.7912, 0.4882, 0.7966, 0.5113, 0.8151, 0.4884, 0.8051, -0.03782, 0.06631, -0.2507, -0.3904, -0.3917, -0.6171, -0.4582, -0.6532, 0.199, 0.3356, -0.1192, -0.1779, -0.1113, -0.1656, 0.2573, 0.4294, 0.2958, 0.4933, 0.199, 0.3356, 0.2573, 0.4294, -0.1192, -0.1779, -0.2507, -0.3904, -0.09585, -0.1412, -0.1113, -0.1656, -0.2029, -0.3198, -0.09129, -0.1364, -0.06295, -0.09354, 0.01162, 0.01787, -0.09129, -0.1364, -0.03421, -0.03982, -0.1229, -0.1831, -0.06295, -0.09354, -0.03421, -0.03982, 0.2958, 0.4939, -0.1229, -0.1831, 0.4884, 0.8051, 0.5032, 0.8115, 0.493, 0.807, 0.4567, 0.7912, 0.5032, 0.8115, 0.4799, 0.8231, 0.4744, 0.8204, 0.493, 0.807, 0.1976, 0.8073, 0.1613, 0.8066, 0.1614, 0.7943, 0.1984, 0.7944, 0.3077, 0.8126, 0.2713, 0.8092, 0.2709, 0.8001, 0.3097, 0.8041, 0.236, 0.8068, 0.1988, 0.8055, 0.1991, 0.7964, 0.2362, 0.7976, 0.2699, 0.8095, 0.2327, 0.8064, 0.2329, 0.7989, 0.27, 0.8007, 0.1599, 0.808, 0.1259, 0.8012, 0.1262, 0.7924, 0.1596, 0.7941, 0.5208, 0.8427, 0.461, 0.8358, 0.4364, 0.8311, 0.378, 0.827, 0.3497, 0.825, 0.3429, 0.8172, 0.3629, 0.8194, 0.3599, 0.8149, 0.3544, 0.8073, 0.3318, 0.8071, 0.359, 0.8174, 0.08862, 0.8234, 0.102, 0.8312, 0.406, 0.8318, 0.3678, 0.8251, 0.37, 0.8176, 0.3248, 0.8073, 0.2887, 0.8088, 0.4146, 0.8235, -0.07763, 0.817, 0.07921, 0.8193, 0.08119, 0.8083, -0.07678, 0.8073, 0.3202, 0.8366, 0.3176, 0.8295, 0.3354, 0.827, 0.3318, 0.8346, 0.3274, 0.7911, 0.3248, 0.802, 0.3026, 0.8069, 0.3057, 0.7959, 0.3602, 0.8085, 0.2706, 0.814, 0.2582, 0.8147, 0.3388, 0.8098, 0.02177, 0.842, 0.09795, 0.8341, -0.01731, 0.8302, 0.008641, 0.8376, 0.4284, 0.8318, 0.3695, 0.825, 0.4038, 0.8272, 0.3051, 0.8359, 0.307, 0.8429, 0.2802, 0.8412, 0.2753, 0.8349, 0.283, 0.8326, 0.2911, 0.8409, 0.2647, 0.8385, 0.2532, 0.8317, 0.2407, 0.8236, 0.2527, 0.8321, 0.2283, 0.83, 0.2093, 0.8224, 0.2454, 0.8161, 0.2227, 0.8099, 0.2131, 0.8253, 0.2373, 0.8252, 0.1969, 0.8181, 0.2363, 0.8176, 0.2348, 0.8258, 0.2019, 0.8258, 0.3161, 0.8142, 0.3324, 0.8094, 0.328, 0.8263, 0.3129, 0.8277, 0.282, 0.8138, 0.3186, 0.8116, 0.3173, 0.8169, 0.2821, 0.8201, 0.3029, 0.8066, 0.3253, 0.8019, 0.3216, 0.8133, 0.3023, 0.8188, 0.2354, 0.818, 0.2705, 0.8182, 0.2703, 0.8229, 0.2341, 0.824, 0.2337, 0.8338, 0.2691, 0.8322, 0.2685, 0.8347, 0.2345, 0.8361, 0.3047, 0.8301, 0.3241, 0.8285, 0.3232, 0.8333, 0.3034, 0.8362, 0.329, 0.8276, 0.3146, 0.83, 0.3147, 0.8236, 0.3311, 0.8224, 0.2854, 0.8297, 0.3228, 0.8275, 0.3209, 0.8307, 0.2889, 0.834, 0.2047, 0.8351, 0.2405, 0.8331, 0.2402, 0.8385, 0.2054, 0.8362, 0.2227, 0.8136, 0.2341, 0.8143, 0.2772, 0.8169, 0.2504, 0.8152, 0.3237, 0.8107, 0.2938, 0.8126, 0.3433, 0.8096, 0.3742, 0.8077, 0.3188, 0.823, 0.3187, 0.8194, 0.3188, 0.8244, 0.3189, 0.8261, 0.07988, 0.2144, -0.1491, -0.4016, 0.09388, 0.2323, 0.2423, 0.6382, 0.3026, 0.8185, 0.2635, 0.8161, 0.2128, 0.813, 0.2436, 0.8149, 0.3189, 0.8276, 0.3189, 0.8257, 0.319, 0.8309, 0.3078, 0.8117, 0.3657, 0.8082, 0.2697, 0.814, 0.2146, 0.8174, 0.4695, 1.191, 0.1311, 0.3319, 0.1404, 0.3513, 0.4601, 1.16, 0.3782, 0.9482, 0.09586, 0.2385, 0.08778, 0.2179, 0.3823, 0.9534, -0.7109, -1.793, -0.3726, -0.9404, -0.4013, -1.018, -0.6913, -1.746, 0.3397, 0.7992, 0.3739, 0.7955, 0.3741, 0.8038, 0.3397, 0.8049, 0.4865, 1.224, 0.1759, 0.4426, 0.1739, 0.4363, 0.4898, 1.23, 0.2007, 0.5246, -0.1187, -0.3143, -0.1111, -0.2919, 0.1842, 0.4852, 0.3397, 0.805, 0.3741, 0.8038, 0.3744, 0.8143, 0.3395, 0.8142])
me_cylinder.use_mirror_x = True
me_cylinder.update()
me_cylinder_002 = bpy.data.meshes.new('Cylinder.002')
me_cylinder_002.from_pydata([(0.0, 0.1, -1.0), (0.0, 0.1, 1.0), (0.07071, 0.07071, -1.0), (0.07071, 0.07071, 1.0), (0.1, 0.0, -1.0), (0.1, 0.0, 1.0), (0.07071, -0.07071, -1.0), (0.07071, -0.07071, 1.0), (0.0, -0.1, -1.0), (0.0, -0.1, 1.0), (-0.07071, -0.07071, -1.0), (-0.07071, -0.07071, 1.0), (-0.1, 0.0, -1.0), (-0.1, 0.0, 1.0), (-0.07071, 0.07071, -1.0), (-0.07071, 0.07071, 1.0)], [], [(0, 1, 3, 2), (2, 3, 5, 4), (4, 5, 7, 6), (6, 7, 9, 8), (8, 9, 11, 10), (10, 11, 13, 12), (3, 1, 15, 13, 11, 9, 7, 5), (12, 13, 15, 14), (14, 15, 1, 0), (0, 2, 4, 6, 8, 10, 12, 14)])
_uv = me_cylinder_002.uv_layers.new(name='UVMap')
_uv.uv.foreach_set('vector', [1.0, 0.5, 1.0, 1.0, 0.875, 1.0, 0.875, 0.5, 0.875, 0.5, 0.875, 1.0, 0.75, 1.0, 0.75, 0.5, 0.75, 0.5, 0.75, 1.0, 0.625, 1.0, 0.625, 0.5, 0.625, 0.5, 0.625, 1.0, 0.5, 1.0, 0.5, 0.5, 0.5, 0.5, 0.5, 1.0, 0.375, 1.0, 0.375, 0.5, 0.375, 0.5, 0.375, 1.0, 0.25, 1.0, 0.25, 0.5, 0.4197, 0.4197, 0.25, 0.49, 0.08029, 0.4197, 0.01, 0.25, 0.08029, 0.08029, 0.25, 0.01, 0.4197, 0.08029, 0.49, 0.25, 0.25, 0.5, 0.25, 1.0, 0.125, 1.0, 0.125, 0.5, 0.125, 0.5, 0.125, 1.0, 0.0, 1.0, 0.0, 0.5, 0.75, 0.49, 0.9197, 0.4197, 0.99, 0.25, 0.9197, 0.08029, 0.75, 0.01, 0.5803, 0.08029, 0.51, 0.25, 0.5803, 0.4197])
me_cylinder_002.update()
me_cylinder_003 = bpy.data.meshes.new('Cylinder.003')
me_cylinder_003.from_pydata([(0.0, 0.1, -1.0), (0.0, 0.1, 1.0), (0.07071, 0.07071, -1.0), (0.07071, 0.07071, 1.0), (0.1, 0.0, -1.0), (0.1, 0.0, 1.0), (0.07071, -0.07071, -1.0), (0.07071, -0.07071, 1.0), (0.0, -0.1, -1.0), (0.0, -0.1, 1.0), (-0.07071, -0.07071, -1.0), (-0.07071, -0.07071, 1.0), (-0.1, 0.0, -1.0), (-0.1, 0.0, 1.0), (-0.07071, 0.07071, -1.0), (-0.07071, 0.07071, 1.0)], [], [(0, 1, 3, 2), (2, 3, 5, 4), (4, 5, 7, 6), (6, 7, 9, 8), (8, 9, 11, 10), (10, 11, 13, 12), (3, 1, 15, 13, 11, 9, 7, 5), (12, 13, 15, 14), (14, 15, 1, 0), (0, 2, 4, 6, 8, 10, 12, 14)])
_uv = me_cylinder_003.uv_layers.new(name='UVMap')
_uv.uv.foreach_set('vector', [1.0, 0.5, 1.0, 1.0, 0.875, 1.0, 0.875, 0.5, 0.875, 0.5, 0.875, 1.0, 0.75, 1.0, 0.75, 0.5, 0.75, 0.5, 0.75, 1.0, 0.625, 1.0, 0.625, 0.5, 0.625, 0.5, 0.625, 1.0, 0.5, 1.0, 0.5, 0.5, 0.5, 0.5, 0.5, 1.0, 0.375, 1.0, 0.375, 0.5, 0.375, 0.5, 0.375, 1.0, 0.25, 1.0, 0.25, 0.5, 0.4197, 0.4197, 0.25, 0.49, 0.08029, 0.4197, 0.01, 0.25, 0.08029, 0.08029, 0.25, 0.01, 0.4197, 0.08029, 0.49, 0.25, 0.25, 0.5, 0.25, 1.0, 0.125, 1.0, 0.125, 0.5, 0.125, 0.5, 0.125, 1.0, 0.0, 1.0, 0.0, 0.5, 0.75, 0.49, 0.9197, 0.4197, 0.99, 0.25, 0.9197, 0.08029, 0.75, 0.01, 0.5803, 0.08029, 0.51, 0.25, 0.5803, 0.4197])
me_cylinder_003.update()
me_cylinder_004 = bpy.data.meshes.new('Cylinder.004')
me_cylinder_004.from_pydata([(0.0, 0.1, -1.0), (0.0, 0.1, 1.0), (0.07071, 0.07071, -1.0), (0.07071, 0.07071, 1.0), (0.1, 0.0, -1.0), (0.1, 0.0, 1.0), (0.07071, -0.07071, -1.0), (0.07071, -0.07071, 1.0), (0.0, -0.1, -1.0), (0.0, -0.1, 1.0), (-0.07071, -0.07071, -1.0), (-0.07071, -0.07071, 1.0), (-0.1, 0.0, -1.0), (-0.1, 0.0, 1.0), (-0.07071, 0.07071, -1.0), (-0.07071, 0.07071, 1.0)], [], [(0, 1, 3, 2), (2, 3, 5, 4), (4, 5, 7, 6), (6, 7, 9, 8), (8, 9, 11, 10), (10, 11, 13, 12), (3, 1, 15, 13, 11, 9, 7, 5), (12, 13, 15, 14), (14, 15, 1, 0), (0, 2, 4, 6, 8, 10, 12, 14)])
_uv = me_cylinder_004.uv_layers.new(name='UVMap')
_uv.uv.foreach_set('vector', [1.0, 0.5, 1.0, 1.0, 0.875, 1.0, 0.875, 0.5, 0.875, 0.5, 0.875, 1.0, 0.75, 1.0, 0.75, 0.5, 0.75, 0.5, 0.75, 1.0, 0.625, 1.0, 0.625, 0.5, 0.625, 0.5, 0.625, 1.0, 0.5, 1.0, 0.5, 0.5, 0.5, 0.5, 0.5, 1.0, 0.375, 1.0, 0.375, 0.5, 0.375, 0.5, 0.375, 1.0, 0.25, 1.0, 0.25, 0.5, 0.4197, 0.4197, 0.25, 0.49, 0.08029, 0.4197, 0.01, 0.25, 0.08029, 0.08029, 0.25, 0.01, 0.4197, 0.08029, 0.49, 0.25, 0.25, 0.5, 0.25, 1.0, 0.125, 1.0, 0.125, 0.5, 0.125, 0.5, 0.125, 1.0, 0.0, 1.0, 0.0, 0.5, 0.75, 0.49, 0.9197, 0.4197, 0.99, 0.25, 0.9197, 0.08029, 0.75, 0.01, 0.5803, 0.08029, 0.51, 0.25, 0.5803, 0.4197])
me_cylinder_004.update()

# ---- objects
ob_light = bpy.data.objects.new('Light', light_light)
ob_camera = bpy.data.objects.new('Camera', cam_camera)
ob_cylinder = bpy.data.objects.new('Cylinder', me_cylinder)
ob_cylinder_002 = bpy.data.objects.new('Cylinder.002', me_cylinder_002)
ob_cylinder_003 = bpy.data.objects.new('Cylinder.003', me_cylinder_003)
ob_cylinder_004 = bpy.data.objects.new('Cylinder.004', me_cylinder_004)

# ---- transforms, parenting, visibility, modifiers, constraints
ob_light.location = (4.076, 1.005, 5.904)
ob_light.rotation_euler = (0.6503, 0.05522, 1.866)
ob_light.lock_rotations_4d = False
ob_light.empty_display_type = 'ARROWS'
ob_light.color = (0.0, 0.0, 0.0, 0.0)
ob_light.lineart.crease_threshold = 0.0
ob_camera.location = (7.359, -6.926, 4.958)
ob_camera.rotation_euler = (1.109, 0.0, 0.8149)
ob_camera.lock_rotations_4d = False
ob_camera.empty_display_type = 'ARROWS'
ob_camera.color = (0.0, 0.0, 0.0, 0.0)
ob_camera.display_type = 'WIRE'
ob_camera.lineart.crease_threshold = 0.0
ob_cylinder.location = (0.0, 0.0, 0.0)
ob_cylinder.use_mesh_mirror_x = True
_m = ob_cylinder.modifiers.new('Mirror', 'MIRROR')
_m.use_clip = True
ob_cylinder_002.location = (-1.576, 0.0, -0.4521)
ob_cylinder_002.scale = (1.0, 1.0, 0.4)
ob_cylinder_003.location = (-1.501, 0.0, 0.2517)
ob_cylinder_003.scale = (1.0, 1.0, 0.3)
ob_cylinder_004.location = (-1.585, 0.0, 0.6992)
ob_cylinder_004.scale = (1.0, 1.0, 0.15)

# ---- collection membership
col_collection.objects.link(ob_light)
col_collection.objects.link(ob_camera)
col_collection.objects.link(ob_cylinder)
col_collection.objects.link(ob_cylinder_002)
col_collection.objects.link(ob_cylinder_003)
col_collection.objects.link(ob_cylinder_004)

# ---- scene / render settings (as saved in the file)
scene.camera = ob_camera
scene.frame_start = 1; scene.frame_end = 250; scene.frame_set(1)
scene.render.engine = 'BLENDER_EEVEE_NEXT'
scene.cycles.sampling_pattern = 'TABULATED_SOBOL'
bpy.context.view_layer.update()
